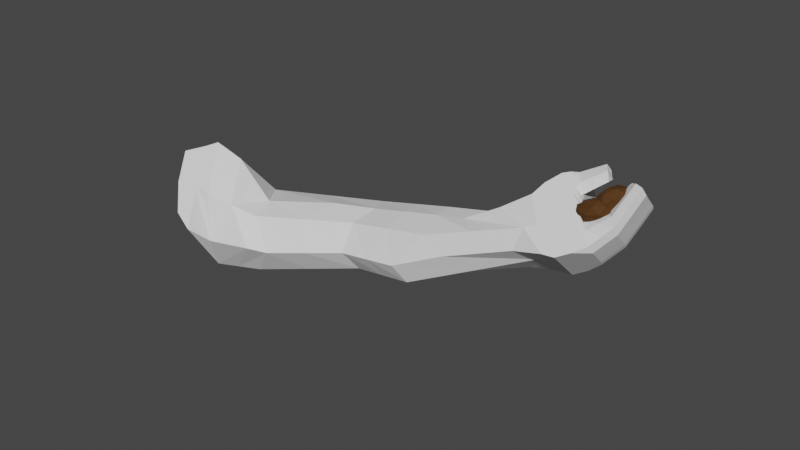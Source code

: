 # Source: armseed.blend  (saved by Blender 2.92.15; exported with 4.5.12 LTS)
import bpy
from mathutils import Matrix  # noqa: F401  (used for matrix-valued properties, if any)

bpy.ops.wm.read_factory_settings(use_empty=True)
scene = bpy.context.scene
scene.name = 'Scene'

# ---- collections
col_collection = bpy.data.collections.new('Collection'); scene.collection.children.link(col_collection)

# ---- materials (node trees are filled in below, after node groups)
mat_material_006 = bpy.data.materials.new('Material.006')
mat_material_006.use_transparent_shadow = False
mat_material_001 = bpy.data.materials.new('Material.001')
mat_material_001.use_transparent_shadow = False
mat_material_002 = bpy.data.materials.new('Material.002')
mat_material_002.use_transparent_shadow = False
mat_material_003 = bpy.data.materials.new('Material.003')
mat_material_003.use_transparent_shadow = False

# ---- material node trees
mat_material_006.use_nodes = True; mat_material_006.node_tree.nodes.clear()
_N = mat_material_006.node_tree.nodes; _L = mat_material_006.node_tree.links
n0 = _N.new('ShaderNodeBsdfPrincipled'); n0.name = 'Principled BSDF'; n0.location = (10, 300)
n0.distribution = 'GGX'
n0.subsurface_method = 'BURLEY'
n0.inputs[3].default_value = 1.45
n0.inputs[27].default_value = (0.0, 0.0, 0.0, 1.0)
n0.inputs[28].default_value = 1.0
n1 = _N.new('ShaderNodeOutputMaterial'); n1.name = 'Material Output'; n1.location = (300, 300)
_L.new(n0.outputs[0], n1.inputs[0])
n1.is_active_output = True
mat_material_001.use_nodes = True; mat_material_001.node_tree.nodes.clear()
_N = mat_material_001.node_tree.nodes; _L = mat_material_001.node_tree.links
n0 = _N.new('ShaderNodeBsdfPrincipled'); n0.name = 'Principled BSDF'; n0.location = (10, 300)
n0.distribution = 'GGX'
n0.subsurface_method = 'BURLEY'
n0.inputs[0].default_value = (0.07315, 0.02888, 0.004904, 1.0)
n0.inputs[2].default_value = 0.7591
n0.inputs[3].default_value = 1.45
n0.inputs[13].default_value = 0.2409
n0.inputs[27].default_value = (0.0, 0.0, 0.0, 1.0)
n0.inputs[28].default_value = 1.0
n1 = _N.new('ShaderNodeOutputMaterial'); n1.name = 'Material Output'; n1.location = (300, 300)
_L.new(n0.outputs[0], n1.inputs[0])
n1.is_active_output = True
mat_material_002.use_nodes = True; mat_material_002.node_tree.nodes.clear()
_N = mat_material_002.node_tree.nodes; _L = mat_material_002.node_tree.links
n0 = _N.new('ShaderNodeBsdfPrincipled'); n0.name = 'Principled BSDF'; n0.location = (10, 300)
n0.distribution = 'GGX'
n0.subsurface_method = 'BURLEY'
n0.inputs[0].default_value = (0.07315, 0.02888, 0.004904, 1.0)
n0.inputs[2].default_value = 0.7591
n0.inputs[3].default_value = 1.45
n0.inputs[13].default_value = 0.2409
n0.inputs[27].default_value = (0.0, 0.0, 0.0, 1.0)
n0.inputs[28].default_value = 1.0
n1 = _N.new('ShaderNodeOutputMaterial'); n1.name = 'Material Output'; n1.location = (300, 300)
_L.new(n0.outputs[0], n1.inputs[0])
n1.is_active_output = True
mat_material_003.use_nodes = True; mat_material_003.node_tree.nodes.clear()
_N = mat_material_003.node_tree.nodes; _L = mat_material_003.node_tree.links
n0 = _N.new('ShaderNodeBsdfPrincipled'); n0.name = 'Principled BSDF'; n0.location = (10, 300)
n0.distribution = 'GGX'
n0.subsurface_method = 'BURLEY'
n0.inputs[0].default_value = (0.07315, 0.02888, 0.004904, 1.0)
n0.inputs[2].default_value = 0.7591
n0.inputs[3].default_value = 1.45
n0.inputs[13].default_value = 0.2409
n0.inputs[27].default_value = (0.0, 0.0, 0.0, 1.0)
n0.inputs[28].default_value = 1.0
n1 = _N.new('ShaderNodeOutputMaterial'); n1.name = 'Material Output'; n1.location = (300, 300)
_L.new(n0.outputs[0], n1.inputs[0])
n1.is_active_output = True

# ---- world
world_world = bpy.data.worlds.new('World'); scene.world = world_world
world_world.use_nodes = True; world_world.node_tree.nodes.clear()
_N = world_world.node_tree.nodes; _L = world_world.node_tree.links
n0 = _N.new('ShaderNodeOutputWorld'); n0.name = 'World Output'; n0.location = (300, 300)
n1 = _N.new('ShaderNodeBackground'); n1.name = 'Background'; n1.location = (10, 300)
n1.inputs[0].default_value = (0.05088, 0.05088, 0.05088, 1.0)
_L.new(n1.outputs[0], n0.inputs[0])
n0.is_active_output = True
world_world.color = (0.05088, 0.05088, 0.05088)
world_world.use_sun_shadow = False
world_world.sun_shadow_jitter_overblur = 0.0

# ---- meshes
me_cube_017 = bpy.data.meshes.new('Cube.017')
me_cube_017.from_pydata([(-1.529, -0.8027, -3.453), (-1.428, -0.931, -0.7218), (-1.297, 0.654, -3.738), (-1.287, 0.9992, -2.14), (0.1673, -0.7047, -2.923), (1.572, -1.399, -0.308), (0.3926, 0.7234, -3.373), (1.572, 1.446, -0.308), (-0.9785, 0.4046, -7.74), (-1.185, -0.7056, -6.932), (0.3926, 0.4248, -8.712), (0.3724, -0.6126, -7.95), (-1.248, 0.07246, -9.244), (-1.476, -1.008, -9.428), (0.1652, -0.3027, -11.35), (0.1777, -1.182, -11.04), (-0.8264, -0.6349, -15.38), (-0.8474, -1.785, -14.79), (0.3183, -0.7314, -14.91), (0.383, -1.765, -13.95), (-0.8336, -1.399, 0.7686), (-0.8465, 1.446, 0.8578), (1.194, 1.446, 1.108), (1.174, -1.398, 1.189), (-0.9285, -0.7202, -17.23), (-1.031, -2.171, -16.64), (0.9273, -0.8454, -16.44), (1.107, -2.145, -15.78), (-0.6392, -1.035, -18.42), (-0.5835, -2.135, -17.94), (1.224, -0.9166, -17.08), (1.401, -2.216, -16.42), (-0.6683, -1.591, -18.27), (0.3246, -0.9763, -18.12), (1.453, -1.491, -16.71), (0.177, -2.132, -17.55), (0.3718, -1.573, -17.8), (-0.1096, -1.696, -19.17), (-0.02348, -2.24, -18.84), (0.5714, -1.083, -19.13), (-0.08189, -1.14, -19.32), (0.4283, -2.239, -18.56), (0.6209, -1.68, -18.81), (1.06, -1.823, -20.09), (1.154, -2.366, -19.76), (1.342, -1.171, -19.81), (1.08, -1.267, -20.25), (1.214, -2.328, -19.23), (1.399, -1.769, -19.49), (1.558, -1.569, -17.44), (1.594, -1.132, -17.62), (0.8288, -2.183, -17.36), (1.505, -2.17, -17.14), (0.9342, -1.118, -17.95), (0.8815, -1.572, -17.65), (1.26, -2.302, -18.4), (1.772, -2.287, -18.22), (-1.813, -0.01135, -2.722), (-1.524, -0.9608, -2.589), (-1.801, 0.02358, -0.6052), (-1.292, 0.8266, -2.939), (-0.4856, 0.9887, -2.651), (-0.1146, 1.446, -0.4566), (1.207, 1.217, -1.444), (0.8421, -0.01135, -2.58), (1.572, 0.02358, -0.308), (1.207, -1.205, -1.444), (-0.4856, -1.011, -2.651), (-0.1146, -1.399, -0.4566), (-1.392, -0.117, -7.503), (-0.2749, 0.6584, -8.254), (0.8421, -0.117, -7.966), (-0.2749, -0.8923, -7.215), (-1.138, 0.5293, -5.739), (-1.357, -0.7542, -5.192), (0.3724, -0.6586, -6.067), (0.3926, 0.5741, -6.042), (-1.749, -0.5223, -10.03), (-0.5793, 0.03606, -10.71), (0.5906, -0.8871, -11.42), (-0.5793, -1.445, -10.74), (0.275, -0.8973, -9.494), (0.2789, 0.06104, -10.03), (-1.113, 0.2385, -8.492), (-1.331, -0.8569, -8.18), (-0.8307, -1.338, -15.8), (-0.1404, -0.5963, -15.75), (0.4509, -1.305, -15.12), (-0.2394, -2.047, -15.17), (0.1045, -1.338, -12.35), (0.1244, -0.4988, -13.16), (-0.8829, -0.2413, -11.54), (-1.122, -1.335, -11.66), (-0.8336, 0.02358, 0.7686), (-0.06505, 1.446, 1.355), (1.161, 0.02358, 1.334), (0.1523, -1.399, 1.13), (1.406, -1.399, 0.2383), (-1.317, -1.399, 0.08172), (-1.317, 1.446, 0.08172), (1.406, 1.446, 0.2383), (-0.9797, -1.446, -16.93), (0.1404, -0.707, -16.79), (1.158, -1.419, -16.07), (0.03805, -2.158, -16.21), (-0.9556, -2.117, -16.08), (0.7542, -2.088, -15.31), (0.5728, -0.7884, -15.97), (-0.8549, -0.6663, -16.66), (-0.6939, -1.954, -18.12), (-0.0966, -0.8569, -18.32), (1.287, -1.128, -16.5), (0.8602, -2.257, -16.96), (-0.7728, -0.793, -17.89), (-0.8752, -2.244, -17.31), (1.254, -2.18, -16.1), (1.076, -0.881, -16.76), (-0.6427, -1.229, -18.41), (0.987, -0.8066, -17.68), (1.427, -1.853, -16.56), (-0.1999, -2.308, -17.74), (0.3457, -1.936, -17.65), (0.3978, -1.211, -17.95), (0.3026, -2.186, -18.06), (0.5742, -2.298, -17.43), (-0.1346, -2.059, -19.02), (0.3054, -0.9627, -19.28), (-0.08473, -1.333, -19.31), (0.2058, -2.414, -18.7), (0.5959, -2.043, -18.67), (0.6458, -1.318, -18.96), (1.01, -1.724, -19.15), (0.4963, -1.627, -18.31), (0.448, -1.03, -18.62), (-0.3605, -1.088, -18.87), (-0.389, -1.644, -18.72), (-0.3035, -2.187, -18.39), (1.039, -2.185, -19.95), (1.272, -1.07, -20.08), (1.081, -1.46, -20.24), (1.187, -2.521, -19.5), (1.378, -2.131, -19.34), (1.42, -1.406, -19.63), (1.229, -1.796, -19.79), (0.9567, -1.127, -19.47), (0.5651, -2.303, -19.3), (0.8212, -2.284, -18.9), (0.4991, -1.203, -19.79), (0.4751, -1.759, -19.63), (1.584, -1.207, -17.58), (1.167, -2.295, -17.25), (1.271, -1.015, -17.84), (1.407, -2.041, -17.32), (0.9817, -2.01, -17.47), (0.9078, -1.209, -17.8), (1.453, -2.255, -16.78), (0.6266, -1.573, -17.73), (1.506, -1.53, -17.07), (0.679, -1.027, -18.02), (1.276, -0.9561, -17.44), (1.516, -2.413, -18.31), (1.673, -2.158, -18.4), (1.413, -2.129, -18.52), (1.638, -2.228, -17.68), (1.045, -2.243, -17.88), (1.197, -2.07, -17.99), (1.341, -2.354, -17.78), (1.542, -2.11, -18.46), (1.119, -0.826, -17.69), (1.532, -1.167, -17.22), (0.6528, -1.21, -17.87), (1.479, -1.892, -16.92), (1.54, -2.1, -17.86), (0.4521, -2.122, -19.49), (0.4982, -1.397, -19.78), (0.987, -2.087, -19.0), (0.7886, -1.016, -19.68), (1.251, -1.433, -19.94), (1.208, -2.158, -19.64), (0.002932, -2.361, -18.22), (-0.4142, -2.006, -18.57), (0.5218, -1.264, -18.45), (-0.3637, -1.281, -18.86), (1.033, -1.362, -19.29), (0.6965, -2.467, -19.1), (1.014, -2.276, -17.11), (0.4708, -1.99, -18.16), (0.1044, -0.9098, -18.8), (0.6004, -1.935, -17.58), (-0.9052, -1.392, -16.37), (0.8045, -1.362, -15.6), (-2.167e-05, -0.6517, -16.27), (-1.317, 0.02358, 0.08172), (1.406, 0.02358, 0.2383), (0.04442, 1.446, 0.16), (0.05205, 0.02358, 1.825), (-0.3599, -0.2801, -13.23), (-0.4094, -1.746, -12.95), (-1.29, -0.9302, -12.91), (-0.1007, -2.103, -15.69), (-0.4271, 0.3472, -9.482), (-0.4271, -1.169, -8.976), (-1.571, -0.3197, -8.765), (0.5207, -1.096, -13.27), (-0.3802, 0.8235, -5.452), (-0.3802, -0.9518, -4.933), (0.8421, -0.06416, -5.273), (0.7163, -0.502, -9.694), (0.04442, -1.399, 0.16), (-1.603, -0.06416, -5.112), (-0.3001, -1.205, -1.554), (1.207, 0.006117, -1.444), (-0.3001, 1.217, -1.554), (-1.807, 0.006117, -1.663)], [], [(213, 59, 3, 60), (212, 62, 7, 63), (211, 65, 5, 66), (210, 68, 1, 58), (209, 73, 8, 69), (208, 97, 23, 96), (207, 81, 15, 79), (206, 75, 11, 71), (205, 74, 9, 72), (204, 76, 10, 70), (203, 89, 19, 87), (202, 83, 12, 77), (201, 84, 13, 80), (200, 82, 14, 78), (199, 105, 25, 104), (198, 91, 16, 85), (197, 92, 17, 88), (196, 90, 18, 86), (195, 93, 20, 96), (194, 99, 21, 94), (193, 100, 22, 95), (192, 98, 20, 93), (25, 101, 24, 113, 28, 117, 32, 109, 29, 114), (191, 107, 26, 102), (190, 106, 27, 103), (189, 108, 24, 101), (188, 156, 54, 153), (27, 104, 25, 114, 29, 120, 35, 112, 31, 115), (24, 102, 26, 116, 30, 118, 33, 110, 28, 113), (26, 103, 27, 115, 31, 119, 34, 111, 30, 116), (187, 133, 39, 126), (186, 123, 41, 129), (185, 124, 51, 150), (184, 145, 44, 140), (183, 131, 48, 142), (182, 134, 40, 127), (181, 132, 42, 130), (180, 135, 37, 125), (179, 136, 38, 128), (178, 141, 47, 140), (177, 142, 48, 143), (176, 144, 45, 138), (175, 146, 47, 141), (174, 147, 46, 139), (173, 148, 43, 137), (172, 163, 56, 161), (171, 155, 52, 152), (170, 158, 53, 154), (169, 157, 49, 149), (168, 159, 50, 151), (167, 161, 56, 160), (166, 164, 55, 160), (164, 165, 162, 55), (51, 153, 165, 164), (163, 166, 160, 56), (52, 150, 166, 163), (150, 51, 164, 166), (162, 167, 160, 55), (158, 168, 151, 53), (33, 118, 168, 158), (118, 30, 159, 168), (159, 169, 149, 50), (30, 111, 169, 159), (111, 34, 157, 169), (156, 170, 154, 54), (36, 122, 170, 156), (122, 33, 158, 170), (157, 171, 152, 49), (34, 119, 171, 157), (119, 31, 155, 171), (152, 52, 163, 172), (145, 173, 137, 44), (38, 125, 173, 145), (125, 37, 148, 173), (148, 174, 139, 43), (37, 127, 174, 148), (127, 40, 147, 174), (131, 175, 141, 48), (42, 129, 175, 131), (129, 41, 146, 175), (147, 176, 138, 46), (40, 126, 176, 147), (126, 39, 144, 176), (139, 177, 143, 43), (46, 138, 177, 139), (138, 45, 142, 177), (137, 178, 140, 44), (43, 143, 178, 137), (143, 48, 141, 178), (123, 179, 128, 41), (35, 120, 179, 123), (120, 29, 136, 179), (136, 180, 125, 38), (29, 109, 180, 136), (109, 32, 135, 180), (133, 181, 130, 39), (33, 122, 181, 133), (122, 36, 132, 181), (135, 182, 127, 37), (32, 117, 182, 135), (117, 28, 134, 182), (144, 183, 142, 45), (39, 130, 183, 144), (130, 42, 131, 183), (146, 184, 140, 47), (41, 128, 184, 146), (128, 38, 145, 184), (155, 185, 150, 52), (31, 112, 185, 155), (112, 35, 124, 185), (132, 186, 129, 42), (36, 121, 186, 132), (121, 35, 123, 186), (134, 187, 126, 40), (28, 110, 187, 134), (110, 33, 133, 187), (124, 188, 153, 51), (35, 121, 188, 124), (121, 36, 156, 188), (105, 189, 101, 25), (17, 85, 189, 105), (85, 16, 108, 189), (107, 190, 103, 26), (18, 87, 190, 107), (87, 19, 106, 190), (108, 191, 102, 24), (16, 86, 191, 108), (86, 18, 107, 191), (99, 192, 93, 21), (3, 59, 192, 99), (59, 1, 98, 192), (97, 193, 95, 23), (5, 65, 193, 97), (65, 7, 100, 193), (100, 194, 94, 22), (7, 62, 194, 100), (62, 3, 99, 194), (95, 195, 96, 23), (22, 94, 195, 95), (94, 21, 93, 195), (91, 196, 86, 16), (12, 78, 196, 91), (78, 14, 90, 196), (89, 197, 88, 19), (15, 80, 197, 89), (80, 13, 92, 197), (92, 198, 85, 17), (13, 77, 198, 92), (77, 12, 91, 198), (106, 199, 104, 27), (19, 88, 199, 106), (88, 17, 105, 199), (83, 200, 78, 12), (8, 70, 200, 83), (70, 10, 82, 200), (81, 201, 80, 15), (11, 72, 201, 81), (72, 9, 84, 201), (84, 202, 77, 13), (9, 69, 202, 84), (69, 8, 83, 202), (90, 203, 87, 18), (14, 79, 203, 90), (79, 15, 89, 203), (73, 204, 70, 8), (2, 61, 204, 73), (61, 6, 76, 204), (75, 205, 72, 11), (4, 67, 205, 75), (67, 0, 74, 205), (76, 206, 71, 10), (6, 64, 206, 76), (64, 4, 75, 206), (82, 207, 79, 14), (10, 71, 207, 82), (71, 11, 81, 207), (98, 208, 96, 20), (1, 68, 208, 98), (68, 5, 97, 208), (74, 209, 69, 9), (0, 57, 209, 74), (57, 2, 73, 209), (67, 210, 58, 0), (4, 66, 210, 67), (66, 5, 68, 210), (64, 211, 66, 4), (6, 63, 211, 64), (63, 7, 65, 211), (61, 212, 63, 6), (2, 60, 212, 61), (60, 3, 62, 212), (57, 213, 60, 2), (0, 58, 213, 57), (58, 1, 59, 213), (162, 165, 153, 152, 172, 161, 167), (149, 49, 152, 153, 54, 154, 53, 151, 50)])
_uv = me_cube_017.uv_layers.new(name='UVMap')
_uv.uv.foreach_set('vector', [0.5, 0.125, 0.625, 0.125, 0.625, 0.25, 0.5, 0.25, 0.5, 0.375, 0.625, 0.375, 0.625, 0.5, 0.5, 0.5, 0.5, 0.625, 0.625, 0.625, 0.625, 0.75, 0.5, 0.75, 0.5, 0.875, 0.625, 0.875, 0.625, 1.0, 0.5, 1.0, 0.375, 0.125, 0.375, 0.25, 0.375, 0.25, 0.375, 0.125, 0.625, 0.875, 0.625, 0.75, 0.625, 0.75, 0.625, 0.875, 0.375, 0.625, 0.375, 0.75, 0.375, 0.75, 0.375, 0.625, 0.375, 0.625, 0.375, 0.75, 0.375, 0.75, 0.375, 0.625, 0.375, 0.875, 0.375, 1.0, 0.375, 1.0, 0.375, 0.875, 0.375, 0.375, 0.375, 0.5, 0.375, 0.5, 0.375, 0.375, 0.375, 0.625, 0.375, 0.75, 0.375, 0.75, 0.375, 0.625, 0.375, 0.125, 0.375, 0.25, 0.375, 0.25, 0.375, 0.125, 0.375, 0.875, 0.375, 1.0, 0.375, 1.0, 0.375, 0.875, 0.375, 0.375, 0.375, 0.5, 0.375, 0.5, 0.375, 0.375, 0.375, 0.875, 0.375, 1.0, 0.375, 1.0, 0.375, 0.875, 0.375, 0.125, 0.375, 0.25, 0.375, 0.25, 0.375, 0.125, 0.375, 0.875, 0.375, 1.0, 0.375, 1.0, 0.375, 0.875, 0.375, 0.375, 0.375, 0.5, 0.375, 0.5, 0.375, 0.375, 0.75, 0.625, 0.875, 0.625, 0.875, 0.75, 0.75, 0.75, 0.625, 0.375, 0.625, 0.25, 0.625, 0.25, 0.625, 0.375, 0.625, 0.625, 0.625, 0.5, 0.625, 0.5, 0.625, 0.625, 0.625, 0.125, 0.625, 0.0, 0.625, 0.0, 0.625, 0.125, 0.375, 0.0, 0.375, 0.125, 0.375, 0.25, 0.375, 0.25, 0.375, 0.25, 0.375, 0.1875, 0.375, 0.125, 0.375, 0.0625, 0.375, 0.0, 0.375, 0.0, 0.375, 0.375, 0.375, 0.5, 0.375, 0.5, 0.375, 0.375, 0.375, 0.625, 0.375, 0.75, 0.375, 0.75, 0.375, 0.625, 0.375, 0.125, 0.375, 0.25, 0.375, 0.25, 0.375, 0.125, 0.25, 0.6875, 0.25, 0.625, 0.25, 0.625, 0.25, 0.6875, 0.375, 0.75, 0.375, 0.875, 0.375, 1.0, 0.375, 1.0, 0.375, 1.0, 0.375, 0.9375, 0.375, 0.875, 0.375, 0.8125, 0.375, 0.75, 0.375, 0.75, 0.375, 0.25, 0.375, 0.375, 0.375, 0.5, 0.375, 0.5, 0.375, 0.5, 0.375, 0.4375, 0.375, 0.375, 0.375, 0.3125, 0.375, 0.25, 0.375, 0.25, 0.375, 0.5, 0.375, 0.625, 0.375, 0.75, 0.375, 0.75, 0.375, 0.75, 0.375, 0.6875, 0.375, 0.625, 0.375, 0.5625, 0.375, 0.5, 0.375, 0.5, 0.375, 0.3125, 0.375, 0.375, 0.375, 0.375, 0.375, 0.3125, 0.25, 0.6875, 0.25, 0.75, 0.25, 0.75, 0.25, 0.6875, 0.375, 0.8125, 0.375, 0.875, 0.375, 0.875, 0.375, 0.8125, 0.375, 0.9375, 0.375, 1.0, 0.375, 1.0, 0.375, 0.9375, 0.25, 0.5625, 0.25, 0.625, 0.25, 0.625, 0.25, 0.5625, 0.375, 0.1875, 0.375, 0.25, 0.375, 0.25, 0.375, 0.1875, 0.25, 0.5625, 0.25, 0.625, 0.25, 0.625, 0.25, 0.5625, 0.375, 0.0625, 0.375, 0.125, 0.375, 0.125, 0.375, 0.0625, 0.375, 0.9375, 0.375, 1.0, 0.375, 1.0, 0.375, 0.9375, 0.1875, 0.6875, 0.25, 0.6875, 0.25, 0.75, 0.1875, 0.75, 0.1875, 0.5625, 0.25, 0.5625, 0.25, 0.625, 0.1875, 0.625, 0.375, 0.3125, 0.375, 0.375, 0.375, 0.375, 0.375, 0.3125, 0.25, 0.6875, 0.25, 0.75, 0.25, 0.75, 0.25, 0.6875, 0.375, 0.1875, 0.375, 0.25, 0.375, 0.25, 0.375, 0.1875, 0.375, 0.0625, 0.375, 0.125, 0.375, 0.125, 0.375, 0.0625, 0.375, 0.6875, 0.375, 0.75, 0.375, 0.75, 0.375, 0.6875, 0.375, 0.6875, 0.375, 0.75, 0.375, 0.75, 0.375, 0.6875, 0.25, 0.5625, 0.25, 0.5, 0.25, 0.5, 0.25, 0.5625, 0.375, 0.5625, 0.375, 0.625, 0.375, 0.625, 0.375, 0.5625, 0.375, 0.4375, 0.375, 0.5, 0.375, 0.5, 0.375, 0.4375, 0.3125, 0.6875, 0.375, 0.6875, 0.375, 0.75, 0.3125, 0.75, 0.375, 0.8125, 0.375, 0.875, 0.375, 0.875, 0.375, 0.8125, 0.25, 0.75, 0.25, 0.6875, 0.25, 0.6875, 0.25, 0.75, 0.25, 0.75, 0.25, 0.6875, 0.25, 0.6875, 0.25, 0.75, 0.375, 0.75, 0.375, 0.8125, 0.375, 0.8125, 0.375, 0.75, 0.375, 0.75, 0.375, 0.8125, 0.375, 0.8125, 0.375, 0.75, 0.375, 0.8125, 0.375, 0.875, 0.375, 0.875, 0.375, 0.8125, 0.25, 0.6875, 0.3125, 0.6875, 0.3125, 0.75, 0.25, 0.75, 0.375, 0.375, 0.375, 0.4375, 0.375, 0.4375, 0.375, 0.375, 0.375, 0.375, 0.375, 0.4375, 0.375, 0.4375, 0.375, 0.375, 0.375, 0.4375, 0.375, 0.5, 0.375, 0.5, 0.375, 0.4375, 0.375, 0.5, 0.375, 0.5625, 0.375, 0.5625, 0.375, 0.5, 0.375, 0.5, 0.375, 0.5625, 0.375, 0.5625, 0.375, 0.5, 0.375, 0.5625, 0.375, 0.625, 0.375, 0.625, 0.375, 0.5625, 0.25, 0.625, 0.25, 0.5625, 0.25, 0.5625, 0.25, 0.625, 0.25, 0.625, 0.25, 0.5625, 0.25, 0.5625, 0.25, 0.625, 0.25, 0.5625, 0.25, 0.5, 0.25, 0.5, 0.25, 0.5625, 0.375, 0.625, 0.375, 0.6875, 0.375, 0.6875, 0.375, 0.625, 0.375, 0.625, 0.375, 0.6875, 0.375, 0.6875, 0.375, 0.625, 0.375, 0.6875, 0.375, 0.75, 0.375, 0.75, 0.375, 0.6875, 0.375, 0.6875, 0.375, 0.75, 0.375, 0.75, 0.375, 0.6875, 0.375, 0.0, 0.375, 0.0625, 0.375, 0.0625, 0.375, 0.0, 0.375, 0.0, 0.375, 0.0625, 0.375, 0.0625, 0.375, 0.0, 0.375, 0.0625, 0.375, 0.125, 0.375, 0.125, 0.375, 0.0625, 0.375, 0.125, 0.375, 0.1875, 0.375, 0.1875, 0.375, 0.125, 0.375, 0.125, 0.375, 0.1875, 0.375, 0.1875, 0.375, 0.125, 0.375, 0.1875, 0.375, 0.25, 0.375, 0.25, 0.375, 0.1875, 0.25, 0.625, 0.25, 0.6875, 0.25, 0.6875, 0.25, 0.625, 0.25, 0.625, 0.25, 0.6875, 0.25, 0.6875, 0.25, 0.625, 0.25, 0.6875, 0.25, 0.75, 0.25, 0.75, 0.25, 0.6875, 0.375, 0.25, 0.375, 0.3125, 0.375, 0.3125, 0.375, 0.25, 0.375, 0.25, 0.375, 0.3125, 0.375, 0.3125, 0.375, 0.25, 0.375, 0.3125, 0.375, 0.375, 0.375, 0.375, 0.375, 0.3125, 0.125, 0.5625, 0.1875, 0.5625, 0.1875, 0.625, 0.125, 0.625, 0.125, 0.5, 0.1875, 0.5, 0.1875, 0.5625, 0.125, 0.5625, 0.1875, 0.5, 0.25, 0.5, 0.25, 0.5625, 0.1875, 0.5625, 0.125, 0.6875, 0.1875, 0.6875, 0.1875, 0.75, 0.125, 0.75, 0.125, 0.625, 0.1875, 0.625, 0.1875, 0.6875, 0.125, 0.6875, 0.1875, 0.625, 0.25, 0.625, 0.25, 0.6875, 0.1875, 0.6875, 0.375, 0.875, 0.375, 0.9375, 0.375, 0.9375, 0.375, 0.875, 0.375, 0.875, 0.375, 0.9375, 0.375, 0.9375, 0.375, 0.875, 0.375, 0.9375, 0.375, 1.0, 0.375, 1.0, 0.375, 0.9375, 0.375, 0.0, 0.375, 0.0625, 0.375, 0.0625, 0.375, 0.0, 0.375, 0.0, 0.375, 0.0625, 0.375, 0.0625, 0.375, 0.0, 0.375, 0.0625, 0.375, 0.125, 0.375, 0.125, 0.375, 0.0625, 0.25, 0.5, 0.25, 0.5625, 0.25, 0.5625, 0.25, 0.5, 0.25, 0.5, 0.25, 0.5625, 0.25, 0.5625, 0.25, 0.5, 0.25, 0.5625, 0.25, 0.625, 0.25, 0.625, 0.25, 0.5625, 0.375, 0.125, 0.375, 0.1875, 0.375, 0.1875, 0.375, 0.125, 0.375, 0.125, 0.375, 0.1875, 0.375, 0.1875, 0.375, 0.125, 0.375, 0.1875, 0.375, 0.25, 0.375, 0.25, 0.375, 0.1875, 0.25, 0.5, 0.25, 0.5625, 0.25, 0.5625, 0.25, 0.5, 0.25, 0.5, 0.25, 0.5625, 0.25, 0.5625, 0.25, 0.5, 0.25, 0.5625, 0.25, 0.625, 0.25, 0.625, 0.25, 0.5625, 0.375, 0.875, 0.375, 0.9375, 0.375, 0.9375, 0.375, 0.875, 0.375, 0.875, 0.375, 0.9375, 0.375, 0.9375, 0.375, 0.875, 0.375, 0.9375, 0.375, 1.0, 0.375, 1.0, 0.375, 0.9375, 0.375, 0.75, 0.375, 0.8125, 0.375, 0.8125, 0.375, 0.75, 0.375, 0.75, 0.375, 0.8125, 0.375, 0.8125, 0.375, 0.75, 0.375, 0.8125, 0.375, 0.875, 0.375, 0.875, 0.375, 0.8125, 0.25, 0.625, 0.25, 0.6875, 0.25, 0.6875, 0.25, 0.625, 0.25, 0.625, 0.25, 0.6875, 0.25, 0.6875, 0.25, 0.625, 0.25, 0.6875, 0.25, 0.75, 0.25, 0.75, 0.25, 0.6875, 0.375, 0.25, 0.375, 0.3125, 0.375, 0.3125, 0.375, 0.25, 0.375, 0.25, 0.375, 0.3125, 0.375, 0.3125, 0.375, 0.25, 0.375, 0.3125, 0.375, 0.375, 0.375, 0.375, 0.375, 0.3125, 0.25, 0.75, 0.25, 0.6875, 0.25, 0.6875, 0.25, 0.75, 0.25, 0.75, 0.25, 0.6875, 0.25, 0.6875, 0.25, 0.75, 0.25, 0.6875, 0.25, 0.625, 0.25, 0.625, 0.25, 0.6875, 0.375, 0.0, 0.375, 0.125, 0.375, 0.125, 0.375, 0.0, 0.375, 0.0, 0.375, 0.125, 0.375, 0.125, 0.375, 0.0, 0.375, 0.125, 0.375, 0.25, 0.375, 0.25, 0.375, 0.125, 0.375, 0.5, 0.375, 0.625, 0.375, 0.625, 0.375, 0.5, 0.375, 0.5, 0.375, 0.625, 0.375, 0.625, 0.375, 0.5, 0.375, 0.625, 0.375, 0.75, 0.375, 0.75, 0.375, 0.625, 0.375, 0.25, 0.375, 0.375, 0.375, 0.375, 0.375, 0.25, 0.375, 0.25, 0.375, 0.375, 0.375, 0.375, 0.375, 0.25, 0.375, 0.375, 0.375, 0.5, 0.375, 0.5, 0.375, 0.375, 0.625, 0.25, 0.625, 0.125, 0.625, 0.125, 0.625, 0.25, 0.625, 0.25, 0.625, 0.125, 0.625, 0.125, 0.625, 0.25, 0.625, 0.125, 0.625, 0.0, 0.625, 0.0, 0.625, 0.125, 0.625, 0.75, 0.625, 0.625, 0.625, 0.625, 0.625, 0.75, 0.625, 0.75, 0.625, 0.625, 0.625, 0.625, 0.625, 0.75, 0.625, 0.625, 0.625, 0.5, 0.625, 0.5, 0.625, 0.625, 0.625, 0.5, 0.625, 0.375, 0.625, 0.375, 0.625, 0.5, 0.625, 0.5, 0.625, 0.375, 0.625, 0.375, 0.625, 0.5, 0.625, 0.375, 0.625, 0.25, 0.625, 0.25, 0.625, 0.375, 0.625, 0.625, 0.75, 0.625, 0.75, 0.75, 0.625, 0.75, 0.625, 0.5, 0.75, 0.5, 0.75, 0.625, 0.625, 0.625, 0.75, 0.5, 0.875, 0.5, 0.875, 0.625, 0.75, 0.625, 0.375, 0.25, 0.375, 0.375, 0.375, 0.375, 0.375, 0.25, 0.375, 0.25, 0.375, 0.375, 0.375, 0.375, 0.375, 0.25, 0.375, 0.375, 0.375, 0.5, 0.375, 0.5, 0.375, 0.375, 0.375, 0.75, 0.375, 0.875, 0.375, 0.875, 0.375, 0.75, 0.375, 0.75, 0.375, 0.875, 0.375, 0.875, 0.375, 0.75, 0.375, 0.875, 0.375, 1.0, 0.375, 1.0, 0.375, 0.875, 0.375, 0.0, 0.375, 0.125, 0.375, 0.125, 0.375, 0.0, 0.375, 0.0, 0.375, 0.125, 0.375, 0.125, 0.375, 0.0, 0.375, 0.125, 0.375, 0.25, 0.375, 0.25, 0.375, 0.125, 0.375, 0.75, 0.375, 0.875, 0.375, 0.875, 0.375, 0.75, 0.375, 0.75, 0.375, 0.875, 0.375, 0.875, 0.375, 0.75, 0.375, 0.875, 0.375, 1.0, 0.375, 1.0, 0.375, 0.875, 0.375, 0.25, 0.375, 0.375, 0.375, 0.375, 0.375, 0.25, 0.375, 0.25, 0.375, 0.375, 0.375, 0.375, 0.375, 0.25, 0.375, 0.375, 0.375, 0.5, 0.375, 0.5, 0.375, 0.375, 0.375, 0.75, 0.375, 0.875, 0.375, 0.875, 0.375, 0.75, 0.375, 0.75, 0.375, 0.875, 0.375, 0.875, 0.375, 0.75, 0.375, 0.875, 0.375, 1.0, 0.375, 1.0, 0.375, 0.875, 0.375, 0.0, 0.375, 0.125, 0.375, 0.125, 0.375, 0.0, 0.375, 0.0, 0.375, 0.125, 0.375, 0.125, 0.375, 0.0, 0.375, 0.125, 0.375, 0.25, 0.375, 0.25, 0.375, 0.125, 0.375, 0.5, 0.375, 0.625, 0.375, 0.625, 0.375, 0.5, 0.375, 0.5, 0.375, 0.625, 0.375, 0.625, 0.375, 0.5, 0.375, 0.625, 0.375, 0.75, 0.375, 0.75, 0.375, 0.625, 0.375, 0.25, 0.375, 0.375, 0.375, 0.375, 0.375, 0.25, 0.375, 0.25, 0.375, 0.375, 0.375, 0.375, 0.375, 0.25, 0.375, 0.375, 0.375, 0.5, 0.375, 0.5, 0.375, 0.375, 0.375, 0.75, 0.375, 0.875, 0.375, 0.875, 0.375, 0.75, 0.375, 0.75, 0.375, 0.875, 0.375, 0.875, 0.375, 0.75, 0.375, 0.875, 0.375, 1.0, 0.375, 1.0, 0.375, 0.875, 0.375, 0.5, 0.375, 0.625, 0.375, 0.625, 0.375, 0.5, 0.375, 0.5, 0.375, 0.625, 0.375, 0.625, 0.375, 0.5, 0.375, 0.625, 0.375, 0.75, 0.375, 0.75, 0.375, 0.625, 0.375, 0.5, 0.375, 0.625, 0.375, 0.625, 0.375, 0.5, 0.375, 0.5, 0.375, 0.625, 0.375, 0.625, 0.375, 0.5, 0.375, 0.625, 0.375, 0.75, 0.375, 0.75, 0.375, 0.625, 0.625, 1.0, 0.625, 0.875, 0.625, 0.875, 0.625, 1.0, 0.625, 1.0, 0.625, 0.875, 0.625, 0.875, 0.625, 1.0, 0.625, 0.875, 0.625, 0.75, 0.625, 0.75, 0.625, 0.875, 0.375, 0.0, 0.375, 0.125, 0.375, 0.125, 0.375, 0.0, 0.375, 0.0, 0.375, 0.125, 0.375, 0.125, 0.375, 0.0, 0.375, 0.125, 0.375, 0.25, 0.375, 0.25, 0.375, 0.125, 0.375, 0.875, 0.5, 0.875, 0.5, 1.0, 0.375, 1.0, 0.375, 0.75, 0.5, 0.75, 0.5, 0.875, 0.375, 0.875, 0.5, 0.75, 0.625, 0.75, 0.625, 0.875, 0.5, 0.875, 0.375, 0.625, 0.5, 0.625, 0.5, 0.75, 0.375, 0.75, 0.375, 0.5, 0.5, 0.5, 0.5, 0.625, 0.375, 0.625, 0.5, 0.5, 0.625, 0.5, 0.625, 0.625, 0.5, 0.625, 0.375, 0.375, 0.5, 0.375, 0.5, 0.5, 0.375, 0.5, 0.375, 0.25, 0.5, 0.25, 0.5, 0.375, 0.375, 0.375, 0.5, 0.25, 0.625, 0.25, 0.625, 0.375, 0.5, 0.375, 0.375, 0.125, 0.5, 0.125, 0.5, 0.25, 0.375, 0.25, 0.375, 0.0, 0.5, 0.0, 0.5, 0.125, 0.375, 0.125, 0.5, 0.0, 0.625, 0.0, 0.625, 0.125, 0.5, 0.125, 0.25, 0.6875, 0.25, 0.6875, 0.25, 0.6875, 0.375, 0.6875, 0.375, 0.6875, 0.375, 0.6875, 0.3125, 0.6875, 0.375, 0.5625, 0.375, 0.625, 0.375, 0.6875, 0.25, 0.6875, 0.25, 0.625, 0.25, 0.5625, 0.25, 0.5, 0.375, 0.4375, 0.375, 0.5])
me_cube_017.materials.append(mat_material_006)
me_cube_017.use_remesh_fix_poles = True
me_cube_017.use_remesh_preserve_attributes = False
me_cube_017.use_mirror_vertex_groups = False
me_cube_017.update()
me_icosphere = bpy.data.meshes.new('Icosphere')
me_icosphere.from_pydata([(0.0, 0.0, -1.0), (0.7236, -0.5257, -0.4472), (-0.2764, -0.8506, -0.4472), (-0.8944, 0.0, -0.4472), (-0.2764, 0.8506, -0.4472), (0.7236, 0.5257, -0.4472), (0.2764, -0.8506, 0.4472), (-0.7236, -0.5257, 0.4472), (-0.7236, 0.5257, 0.4472), (0.2764, 0.8506, 0.4472), (0.8944, 0.0, 0.4472), (0.0, 0.0, 1.0), (-0.1625, -0.5, -0.8507), (0.4253, -0.309, -0.8507), (0.2629, -0.809, -0.5257), (0.8506, 0.0, -0.5257), (0.4253, 0.309, -0.8507), (-0.5257, 0.0, -0.8507), (-0.6882, -0.5, -0.5257), (-0.1625, 0.5, -0.8507), (-0.6882, 0.5, -0.5257), (0.2629, 0.809, -0.5257), (0.9511, -0.309, 0.0), (0.9511, 0.309, 0.0), (0.0, -1.0, 0.0), (0.5878, -0.809, 0.0), (-0.9511, -0.309, 0.0), (-0.5878, -0.809, 0.0), (-0.5878, 0.809, 0.0), (-0.9511, 0.309, 0.0), (0.5878, 0.809, 0.0), (0.0, 1.0, 0.0), (0.6882, -0.5, 0.5257), (-0.2629, -0.809, 0.5257), (-0.8506, 0.0, 0.5257), (-0.2629, 0.809, 0.5257), (0.6882, 0.5, 0.5257), (0.1625, -0.5, 0.8507), (0.5257, 0.0, 0.8507), (-0.4253, -0.309, 0.8507), (-0.4253, 0.309, 0.8507), (0.1625, 0.5, 0.8507)], [], [(0, 13, 12), (1, 13, 15), (0, 12, 17), (0, 17, 19), (0, 19, 16), (1, 15, 22), (2, 14, 24), (3, 18, 26), (4, 20, 28), (5, 21, 30), (1, 22, 25), (2, 24, 27), (3, 26, 29), (4, 28, 31), (5, 30, 23), (6, 32, 37), (7, 33, 39), (8, 34, 40), (9, 35, 41), (10, 36, 38), (38, 41, 11), (38, 36, 41), (36, 9, 41), (41, 40, 11), (41, 35, 40), (35, 8, 40), (40, 39, 11), (40, 34, 39), (34, 7, 39), (39, 37, 11), (39, 33, 37), (33, 6, 37), (37, 38, 11), (37, 32, 38), (32, 10, 38), (23, 36, 10), (23, 30, 36), (30, 9, 36), (31, 35, 9), (31, 28, 35), (28, 8, 35), (29, 34, 8), (29, 26, 34), (26, 7, 34), (27, 33, 7), (27, 24, 33), (24, 6, 33), (25, 32, 6), (25, 22, 32), (22, 10, 32), (30, 31, 9), (30, 21, 31), (21, 4, 31), (28, 29, 8), (28, 20, 29), (20, 3, 29), (26, 27, 7), (26, 18, 27), (18, 2, 27), (24, 25, 6), (24, 14, 25), (14, 1, 25), (22, 23, 10), (22, 15, 23), (15, 5, 23), (16, 21, 5), (16, 19, 21), (19, 4, 21), (19, 20, 4), (19, 17, 20), (17, 3, 20), (17, 18, 3), (17, 12, 18), (12, 2, 18), (15, 16, 5), (15, 13, 16), (13, 0, 16), (12, 14, 2), (12, 13, 14), (13, 1, 14)])
_uv = me_icosphere.uv_layers.new(name='UVMap')
_uv.uv.foreach_set('vector', [0.8182, 0.0, 0.7727, 0.07873, 0.8636, 0.07873, 0.7273, 0.1575, 0.6818, 0.07873, 0.6364, 0.1575, 0.09091, 0.0, 0.04545, 0.07873, 0.1364, 0.07873, 0.2727, 0.0, 0.2273, 0.07873, 0.3182, 0.07873, 0.4545, 0.0, 0.4091, 0.07873, 0.5, 0.07873, 0.7273, 0.1575, 0.6364, 0.1575, 0.6818, 0.2362, 0.9091, 0.1575, 0.8182, 0.1575, 0.8636, 0.2362, 0.1818, 0.1575, 0.09091, 0.1575, 0.1364, 0.2362, 0.3636, 0.1575, 0.2727, 0.1575, 0.3182, 0.2362, 0.5455, 0.1575, 0.4545, 0.1575, 0.5, 0.2362, 0.7273, 0.1575, 0.6818, 0.2362, 0.7727, 0.2362, 0.9091, 0.1575, 0.8636, 0.2362, 0.9545, 0.2362, 0.1818, 0.1575, 0.1364, 0.2362, 0.2273, 0.2362, 0.3636, 0.1575, 0.3182, 0.2362, 0.4091, 0.2362, 0.5455, 0.1575, 0.5, 0.2362, 0.5909, 0.2362, 0.8182, 0.3149, 0.7273, 0.3149, 0.7727, 0.3937, 1.0, 0.3149, 0.9091, 0.3149, 0.9545, 0.3937, 0.2727, 0.3149, 0.1818, 0.3149, 0.2273, 0.3937, 0.4545, 0.3149, 0.3636, 0.3149, 0.4091, 0.3937, 0.6364, 0.3149, 0.5455, 0.3149, 0.5909, 0.3937, 0.5909, 0.3937, 0.5, 0.3937, 0.5455, 0.4724, 0.5909, 0.3937, 0.5455, 0.3149, 0.5, 0.3937, 0.5455, 0.3149, 0.4545, 0.3149, 0.5, 0.3937, 0.4091, 0.3937, 0.3182, 0.3937, 0.3636, 0.4724, 0.4091, 0.3937, 0.3636, 0.3149, 0.3182, 0.3937, 0.3636, 0.3149, 0.2727, 0.3149, 0.3182, 0.3937, 0.2273, 0.3937, 0.1364, 0.3937, 0.1818, 0.4724, 0.2273, 0.3937, 0.1818, 0.3149, 0.1364, 0.3937, 0.1818, 0.3149, 0.09091, 0.3149, 0.1364, 0.3937, 0.9545, 0.3937, 0.8636, 0.3937, 0.9091, 0.4724, 0.9545, 0.3937, 0.9091, 0.3149, 0.8636, 0.3937, 0.9091, 0.3149, 0.8182, 0.3149, 0.8636, 0.3937, 0.7727, 0.3937, 0.6818, 0.3937, 0.7273, 0.4724, 0.7727, 0.3937, 0.7273, 0.3149, 0.6818, 0.3937, 0.7273, 0.3149, 0.6364, 0.3149, 0.6818, 0.3937, 0.5909, 0.2362, 0.5455, 0.3149, 0.6364, 0.3149, 0.5909, 0.2362, 0.5, 0.2362, 0.5455, 0.3149, 0.5, 0.2362, 0.4545, 0.3149, 0.5455, 0.3149, 0.4091, 0.2362, 0.3636, 0.3149, 0.4545, 0.3149, 0.4091, 0.2362, 0.3182, 0.2362, 0.3636, 0.3149, 0.3182, 0.2362, 0.2727, 0.3149, 0.3636, 0.3149, 0.2273, 0.2362, 0.1818, 0.3149, 0.2727, 0.3149, 0.2273, 0.2362, 0.1364, 0.2362, 0.1818, 0.3149, 0.1364, 0.2362, 0.09091, 0.3149, 0.1818, 0.3149, 0.9545, 0.2362, 0.9091, 0.3149, 1.0, 0.3149, 0.9545, 0.2362, 0.8636, 0.2362, 0.9091, 0.3149, 0.8636, 0.2362, 0.8182, 0.3149, 0.9091, 0.3149, 0.7727, 0.2362, 0.7273, 0.3149, 0.8182, 0.3149, 0.7727, 0.2362, 0.6818, 0.2362, 0.7273, 0.3149, 0.6818, 0.2362, 0.6364, 0.3149, 0.7273, 0.3149, 0.5, 0.2362, 0.4091, 0.2362, 0.4545, 0.3149, 0.5, 0.2362, 0.4545, 0.1575, 0.4091, 0.2362, 0.4545, 0.1575, 0.3636, 0.1575, 0.4091, 0.2362, 0.3182, 0.2362, 0.2273, 0.2362, 0.2727, 0.3149, 0.3182, 0.2362, 0.2727, 0.1575, 0.2273, 0.2362, 0.2727, 0.1575, 0.1818, 0.1575, 0.2273, 0.2362, 0.1364, 0.2362, 0.04545, 0.2362, 0.09091, 0.3149, 0.1364, 0.2362, 0.09091, 0.1575, 0.04545, 0.2362, 0.09091, 0.1575, 0.0, 0.1575, 0.04545, 0.2362, 0.8636, 0.2362, 0.7727, 0.2362, 0.8182, 0.3149, 0.8636, 0.2362, 0.8182, 0.1575, 0.7727, 0.2362, 0.8182, 0.1575, 0.7273, 0.1575, 0.7727, 0.2362, 0.6818, 0.2362, 0.5909, 0.2362, 0.6364, 0.3149, 0.6818, 0.2362, 0.6364, 0.1575, 0.5909, 0.2362, 0.6364, 0.1575, 0.5455, 0.1575, 0.5909, 0.2362, 0.5, 0.07873, 0.4545, 0.1575, 0.5455, 0.1575, 0.5, 0.07873, 0.4091, 0.07873, 0.4545, 0.1575, 0.4091, 0.07873, 0.3636, 0.1575, 0.4545, 0.1575, 0.3182, 0.07873, 0.2727, 0.1575, 0.3636, 0.1575, 0.3182, 0.07873, 0.2273, 0.07873, 0.2727, 0.1575, 0.2273, 0.07873, 0.1818, 0.1575, 0.2727, 0.1575, 0.1364, 0.07873, 0.09091, 0.1575, 0.1818, 0.1575, 0.1364, 0.07873, 0.04545, 0.07873, 0.09091, 0.1575, 0.04545, 0.07873, 0.0, 0.1575, 0.09091, 0.1575, 0.6364, 0.1575, 0.5909, 0.07873, 0.5455, 0.1575, 0.6364, 0.1575, 0.6818, 0.07873, 0.5909, 0.07873, 0.6818, 0.07873, 0.6364, 0.0, 0.5909, 0.07873, 0.8636, 0.07873, 0.8182, 0.1575, 0.9091, 0.1575, 0.8636, 0.07873, 0.7727, 0.07873, 0.8182, 0.1575, 0.7727, 0.07873, 0.7273, 0.1575, 0.8182, 0.1575])
me_icosphere.materials.append(mat_material_001)
me_icosphere.use_remesh_fix_poles = True
me_icosphere.use_remesh_preserve_attributes = False
me_icosphere.use_mirror_vertex_groups = False
me_icosphere.update()
me_icosphere_001 = bpy.data.meshes.new('Icosphere.001')
me_icosphere_001.from_pydata([(0.0, 0.0, -1.0), (0.7236, -0.5257, -0.4472), (-0.2764, -0.8506, -0.4472), (-0.8944, 0.0, -0.4472), (-0.2764, 0.8506, -0.4472), (0.7236, 0.5257, -0.4472), (0.2764, -0.8506, 0.4472), (-0.7236, -0.5257, 0.4472), (-0.7236, 0.5257, 0.4472), (0.2764, 0.8506, 0.4472), (0.8944, 0.0, 0.4472), (0.0, 0.0, 1.0), (-0.1625, -0.5, -0.8507), (0.4253, -0.309, -0.8507), (0.2629, -0.809, -0.5257), (0.8506, 0.0, -0.5257), (0.4253, 0.309, -0.8507), (-0.5257, 0.0, -0.8507), (-0.6882, -0.5, -0.5257), (-0.1625, 0.5, -0.8507), (-0.6882, 0.5, -0.5257), (0.2629, 0.809, -0.5257), (0.9511, -0.309, 0.0), (0.9511, 0.309, 0.0), (0.0, -1.0, 0.0), (0.5878, -0.809, 0.0), (-0.9511, -0.309, 0.0), (-0.5878, -0.809, 0.0), (-0.5878, 0.809, 0.0), (-0.9511, 0.309, 0.0), (0.5878, 0.809, 0.0), (0.0, 1.0, 0.0), (0.6882, -0.5, 0.5257), (-0.2629, -0.809, 0.5257), (-0.8506, 0.0, 0.5257), (-0.2629, 0.809, 0.5257), (0.6882, 0.5, 0.5257), (0.1625, -0.5, 0.8507), (0.5257, 0.0, 0.8507), (-0.4253, -0.309, 0.8507), (-0.4253, 0.309, 0.8507), (0.1625, 0.5, 0.8507)], [], [(0, 13, 12), (1, 13, 15), (0, 12, 17), (0, 17, 19), (0, 19, 16), (1, 15, 22), (2, 14, 24), (3, 18, 26), (4, 20, 28), (5, 21, 30), (1, 22, 25), (2, 24, 27), (3, 26, 29), (4, 28, 31), (5, 30, 23), (6, 32, 37), (7, 33, 39), (8, 34, 40), (9, 35, 41), (10, 36, 38), (38, 41, 11), (38, 36, 41), (36, 9, 41), (41, 40, 11), (41, 35, 40), (35, 8, 40), (40, 39, 11), (40, 34, 39), (34, 7, 39), (39, 37, 11), (39, 33, 37), (33, 6, 37), (37, 38, 11), (37, 32, 38), (32, 10, 38), (23, 36, 10), (23, 30, 36), (30, 9, 36), (31, 35, 9), (31, 28, 35), (28, 8, 35), (29, 34, 8), (29, 26, 34), (26, 7, 34), (27, 33, 7), (27, 24, 33), (24, 6, 33), (25, 32, 6), (25, 22, 32), (22, 10, 32), (30, 31, 9), (30, 21, 31), (21, 4, 31), (28, 29, 8), (28, 20, 29), (20, 3, 29), (26, 27, 7), (26, 18, 27), (18, 2, 27), (24, 25, 6), (24, 14, 25), (14, 1, 25), (22, 23, 10), (22, 15, 23), (15, 5, 23), (16, 21, 5), (16, 19, 21), (19, 4, 21), (19, 20, 4), (19, 17, 20), (17, 3, 20), (17, 18, 3), (17, 12, 18), (12, 2, 18), (15, 16, 5), (15, 13, 16), (13, 0, 16), (12, 14, 2), (12, 13, 14), (13, 1, 14)])
_uv = me_icosphere_001.uv_layers.new(name='UVMap')
_uv.uv.foreach_set('vector', [0.8182, 0.0, 0.7727, 0.07873, 0.8636, 0.07873, 0.7273, 0.1575, 0.6818, 0.07873, 0.6364, 0.1575, 0.09091, 0.0, 0.04545, 0.07873, 0.1364, 0.07873, 0.2727, 0.0, 0.2273, 0.07873, 0.3182, 0.07873, 0.4545, 0.0, 0.4091, 0.07873, 0.5, 0.07873, 0.7273, 0.1575, 0.6364, 0.1575, 0.6818, 0.2362, 0.9091, 0.1575, 0.8182, 0.1575, 0.8636, 0.2362, 0.1818, 0.1575, 0.09091, 0.1575, 0.1364, 0.2362, 0.3636, 0.1575, 0.2727, 0.1575, 0.3182, 0.2362, 0.5455, 0.1575, 0.4545, 0.1575, 0.5, 0.2362, 0.7273, 0.1575, 0.6818, 0.2362, 0.7727, 0.2362, 0.9091, 0.1575, 0.8636, 0.2362, 0.9545, 0.2362, 0.1818, 0.1575, 0.1364, 0.2362, 0.2273, 0.2362, 0.3636, 0.1575, 0.3182, 0.2362, 0.4091, 0.2362, 0.5455, 0.1575, 0.5, 0.2362, 0.5909, 0.2362, 0.8182, 0.3149, 0.7273, 0.3149, 0.7727, 0.3937, 1.0, 0.3149, 0.9091, 0.3149, 0.9545, 0.3937, 0.2727, 0.3149, 0.1818, 0.3149, 0.2273, 0.3937, 0.4545, 0.3149, 0.3636, 0.3149, 0.4091, 0.3937, 0.6364, 0.3149, 0.5455, 0.3149, 0.5909, 0.3937, 0.5909, 0.3937, 0.5, 0.3937, 0.5455, 0.4724, 0.5909, 0.3937, 0.5455, 0.3149, 0.5, 0.3937, 0.5455, 0.3149, 0.4545, 0.3149, 0.5, 0.3937, 0.4091, 0.3937, 0.3182, 0.3937, 0.3636, 0.4724, 0.4091, 0.3937, 0.3636, 0.3149, 0.3182, 0.3937, 0.3636, 0.3149, 0.2727, 0.3149, 0.3182, 0.3937, 0.2273, 0.3937, 0.1364, 0.3937, 0.1818, 0.4724, 0.2273, 0.3937, 0.1818, 0.3149, 0.1364, 0.3937, 0.1818, 0.3149, 0.09091, 0.3149, 0.1364, 0.3937, 0.9545, 0.3937, 0.8636, 0.3937, 0.9091, 0.4724, 0.9545, 0.3937, 0.9091, 0.3149, 0.8636, 0.3937, 0.9091, 0.3149, 0.8182, 0.3149, 0.8636, 0.3937, 0.7727, 0.3937, 0.6818, 0.3937, 0.7273, 0.4724, 0.7727, 0.3937, 0.7273, 0.3149, 0.6818, 0.3937, 0.7273, 0.3149, 0.6364, 0.3149, 0.6818, 0.3937, 0.5909, 0.2362, 0.5455, 0.3149, 0.6364, 0.3149, 0.5909, 0.2362, 0.5, 0.2362, 0.5455, 0.3149, 0.5, 0.2362, 0.4545, 0.3149, 0.5455, 0.3149, 0.4091, 0.2362, 0.3636, 0.3149, 0.4545, 0.3149, 0.4091, 0.2362, 0.3182, 0.2362, 0.3636, 0.3149, 0.3182, 0.2362, 0.2727, 0.3149, 0.3636, 0.3149, 0.2273, 0.2362, 0.1818, 0.3149, 0.2727, 0.3149, 0.2273, 0.2362, 0.1364, 0.2362, 0.1818, 0.3149, 0.1364, 0.2362, 0.09091, 0.3149, 0.1818, 0.3149, 0.9545, 0.2362, 0.9091, 0.3149, 1.0, 0.3149, 0.9545, 0.2362, 0.8636, 0.2362, 0.9091, 0.3149, 0.8636, 0.2362, 0.8182, 0.3149, 0.9091, 0.3149, 0.7727, 0.2362, 0.7273, 0.3149, 0.8182, 0.3149, 0.7727, 0.2362, 0.6818, 0.2362, 0.7273, 0.3149, 0.6818, 0.2362, 0.6364, 0.3149, 0.7273, 0.3149, 0.5, 0.2362, 0.4091, 0.2362, 0.4545, 0.3149, 0.5, 0.2362, 0.4545, 0.1575, 0.4091, 0.2362, 0.4545, 0.1575, 0.3636, 0.1575, 0.4091, 0.2362, 0.3182, 0.2362, 0.2273, 0.2362, 0.2727, 0.3149, 0.3182, 0.2362, 0.2727, 0.1575, 0.2273, 0.2362, 0.2727, 0.1575, 0.1818, 0.1575, 0.2273, 0.2362, 0.1364, 0.2362, 0.04545, 0.2362, 0.09091, 0.3149, 0.1364, 0.2362, 0.09091, 0.1575, 0.04545, 0.2362, 0.09091, 0.1575, 0.0, 0.1575, 0.04545, 0.2362, 0.8636, 0.2362, 0.7727, 0.2362, 0.8182, 0.3149, 0.8636, 0.2362, 0.8182, 0.1575, 0.7727, 0.2362, 0.8182, 0.1575, 0.7273, 0.1575, 0.7727, 0.2362, 0.6818, 0.2362, 0.5909, 0.2362, 0.6364, 0.3149, 0.6818, 0.2362, 0.6364, 0.1575, 0.5909, 0.2362, 0.6364, 0.1575, 0.5455, 0.1575, 0.5909, 0.2362, 0.5, 0.07873, 0.4545, 0.1575, 0.5455, 0.1575, 0.5, 0.07873, 0.4091, 0.07873, 0.4545, 0.1575, 0.4091, 0.07873, 0.3636, 0.1575, 0.4545, 0.1575, 0.3182, 0.07873, 0.2727, 0.1575, 0.3636, 0.1575, 0.3182, 0.07873, 0.2273, 0.07873, 0.2727, 0.1575, 0.2273, 0.07873, 0.1818, 0.1575, 0.2727, 0.1575, 0.1364, 0.07873, 0.09091, 0.1575, 0.1818, 0.1575, 0.1364, 0.07873, 0.04545, 0.07873, 0.09091, 0.1575, 0.04545, 0.07873, 0.0, 0.1575, 0.09091, 0.1575, 0.6364, 0.1575, 0.5909, 0.07873, 0.5455, 0.1575, 0.6364, 0.1575, 0.6818, 0.07873, 0.5909, 0.07873, 0.6818, 0.07873, 0.6364, 0.0, 0.5909, 0.07873, 0.8636, 0.07873, 0.8182, 0.1575, 0.9091, 0.1575, 0.8636, 0.07873, 0.7727, 0.07873, 0.8182, 0.1575, 0.7727, 0.07873, 0.7273, 0.1575, 0.8182, 0.1575])
me_icosphere_001.materials.append(mat_material_002)
me_icosphere_001.use_remesh_fix_poles = True
me_icosphere_001.use_remesh_preserve_attributes = False
me_icosphere_001.use_mirror_vertex_groups = False
me_icosphere_001.update()
me_icosphere_002 = bpy.data.meshes.new('Icosphere.002')
me_icosphere_002.from_pydata([(0.0, 0.0, -1.0), (0.7236, -0.5257, -0.4472), (-0.2764, -0.8506, -0.4472), (-0.8944, 0.0, -0.4472), (-0.2764, 0.8506, -0.4472), (0.7236, 0.5257, -0.4472), (0.2764, -0.8506, 0.4472), (-0.7236, -0.5257, 0.4472), (-0.7236, 0.5257, 0.4472), (0.2764, 0.8506, 0.4472), (0.8944, 0.0, 0.4472), (0.0, 0.0, 1.0), (-0.1625, -0.5, -0.8507), (0.4253, -0.309, -0.8507), (0.2629, -0.809, -0.5257), (0.8506, 0.0, -0.5257), (0.4253, 0.309, -0.8507), (-0.5257, 0.0, -0.8507), (-0.6882, -0.5, -0.5257), (-0.1625, 0.5, -0.8507), (-0.6882, 0.5, -0.5257), (0.2629, 0.809, -0.5257), (0.9511, -0.309, 0.0), (0.9511, 0.309, 0.0), (0.0, -1.0, 0.0), (0.5878, -0.809, 0.0), (-0.9511, -0.309, 0.0), (-0.5878, -0.809, 0.0), (-0.5878, 0.809, 0.0), (-0.9511, 0.309, 0.0), (0.5878, 0.809, 0.0), (0.0, 1.0, 0.0), (0.6882, -0.5, 0.5257), (-0.2629, -0.809, 0.5257), (-0.8506, 0.0, 0.5257), (-0.2629, 0.809, 0.5257), (0.6882, 0.5, 0.5257), (0.1625, -0.5, 0.8507), (0.5257, 0.0, 0.8507), (-0.4253, -0.309, 0.8507), (-0.4253, 0.309, 0.8507), (0.1625, 0.5, 0.8507)], [], [(0, 13, 12), (1, 13, 15), (0, 12, 17), (0, 17, 19), (0, 19, 16), (1, 15, 22), (2, 14, 24), (3, 18, 26), (4, 20, 28), (5, 21, 30), (1, 22, 25), (2, 24, 27), (3, 26, 29), (4, 28, 31), (5, 30, 23), (6, 32, 37), (7, 33, 39), (8, 34, 40), (9, 35, 41), (10, 36, 38), (38, 41, 11), (38, 36, 41), (36, 9, 41), (41, 40, 11), (41, 35, 40), (35, 8, 40), (40, 39, 11), (40, 34, 39), (34, 7, 39), (39, 37, 11), (39, 33, 37), (33, 6, 37), (37, 38, 11), (37, 32, 38), (32, 10, 38), (23, 36, 10), (23, 30, 36), (30, 9, 36), (31, 35, 9), (31, 28, 35), (28, 8, 35), (29, 34, 8), (29, 26, 34), (26, 7, 34), (27, 33, 7), (27, 24, 33), (24, 6, 33), (25, 32, 6), (25, 22, 32), (22, 10, 32), (30, 31, 9), (30, 21, 31), (21, 4, 31), (28, 29, 8), (28, 20, 29), (20, 3, 29), (26, 27, 7), (26, 18, 27), (18, 2, 27), (24, 25, 6), (24, 14, 25), (14, 1, 25), (22, 23, 10), (22, 15, 23), (15, 5, 23), (16, 21, 5), (16, 19, 21), (19, 4, 21), (19, 20, 4), (19, 17, 20), (17, 3, 20), (17, 18, 3), (17, 12, 18), (12, 2, 18), (15, 16, 5), (15, 13, 16), (13, 0, 16), (12, 14, 2), (12, 13, 14), (13, 1, 14)])
_uv = me_icosphere_002.uv_layers.new(name='UVMap')
_uv.uv.foreach_set('vector', [0.8182, 0.0, 0.7727, 0.07873, 0.8636, 0.07873, 0.7273, 0.1575, 0.6818, 0.07873, 0.6364, 0.1575, 0.09091, 0.0, 0.04545, 0.07873, 0.1364, 0.07873, 0.2727, 0.0, 0.2273, 0.07873, 0.3182, 0.07873, 0.4545, 0.0, 0.4091, 0.07873, 0.5, 0.07873, 0.7273, 0.1575, 0.6364, 0.1575, 0.6818, 0.2362, 0.9091, 0.1575, 0.8182, 0.1575, 0.8636, 0.2362, 0.1818, 0.1575, 0.09091, 0.1575, 0.1364, 0.2362, 0.3636, 0.1575, 0.2727, 0.1575, 0.3182, 0.2362, 0.5455, 0.1575, 0.4545, 0.1575, 0.5, 0.2362, 0.7273, 0.1575, 0.6818, 0.2362, 0.7727, 0.2362, 0.9091, 0.1575, 0.8636, 0.2362, 0.9545, 0.2362, 0.1818, 0.1575, 0.1364, 0.2362, 0.2273, 0.2362, 0.3636, 0.1575, 0.3182, 0.2362, 0.4091, 0.2362, 0.5455, 0.1575, 0.5, 0.2362, 0.5909, 0.2362, 0.8182, 0.3149, 0.7273, 0.3149, 0.7727, 0.3937, 1.0, 0.3149, 0.9091, 0.3149, 0.9545, 0.3937, 0.2727, 0.3149, 0.1818, 0.3149, 0.2273, 0.3937, 0.4545, 0.3149, 0.3636, 0.3149, 0.4091, 0.3937, 0.6364, 0.3149, 0.5455, 0.3149, 0.5909, 0.3937, 0.5909, 0.3937, 0.5, 0.3937, 0.5455, 0.4724, 0.5909, 0.3937, 0.5455, 0.3149, 0.5, 0.3937, 0.5455, 0.3149, 0.4545, 0.3149, 0.5, 0.3937, 0.4091, 0.3937, 0.3182, 0.3937, 0.3636, 0.4724, 0.4091, 0.3937, 0.3636, 0.3149, 0.3182, 0.3937, 0.3636, 0.3149, 0.2727, 0.3149, 0.3182, 0.3937, 0.2273, 0.3937, 0.1364, 0.3937, 0.1818, 0.4724, 0.2273, 0.3937, 0.1818, 0.3149, 0.1364, 0.3937, 0.1818, 0.3149, 0.09091, 0.3149, 0.1364, 0.3937, 0.9545, 0.3937, 0.8636, 0.3937, 0.9091, 0.4724, 0.9545, 0.3937, 0.9091, 0.3149, 0.8636, 0.3937, 0.9091, 0.3149, 0.8182, 0.3149, 0.8636, 0.3937, 0.7727, 0.3937, 0.6818, 0.3937, 0.7273, 0.4724, 0.7727, 0.3937, 0.7273, 0.3149, 0.6818, 0.3937, 0.7273, 0.3149, 0.6364, 0.3149, 0.6818, 0.3937, 0.5909, 0.2362, 0.5455, 0.3149, 0.6364, 0.3149, 0.5909, 0.2362, 0.5, 0.2362, 0.5455, 0.3149, 0.5, 0.2362, 0.4545, 0.3149, 0.5455, 0.3149, 0.4091, 0.2362, 0.3636, 0.3149, 0.4545, 0.3149, 0.4091, 0.2362, 0.3182, 0.2362, 0.3636, 0.3149, 0.3182, 0.2362, 0.2727, 0.3149, 0.3636, 0.3149, 0.2273, 0.2362, 0.1818, 0.3149, 0.2727, 0.3149, 0.2273, 0.2362, 0.1364, 0.2362, 0.1818, 0.3149, 0.1364, 0.2362, 0.09091, 0.3149, 0.1818, 0.3149, 0.9545, 0.2362, 0.9091, 0.3149, 1.0, 0.3149, 0.9545, 0.2362, 0.8636, 0.2362, 0.9091, 0.3149, 0.8636, 0.2362, 0.8182, 0.3149, 0.9091, 0.3149, 0.7727, 0.2362, 0.7273, 0.3149, 0.8182, 0.3149, 0.7727, 0.2362, 0.6818, 0.2362, 0.7273, 0.3149, 0.6818, 0.2362, 0.6364, 0.3149, 0.7273, 0.3149, 0.5, 0.2362, 0.4091, 0.2362, 0.4545, 0.3149, 0.5, 0.2362, 0.4545, 0.1575, 0.4091, 0.2362, 0.4545, 0.1575, 0.3636, 0.1575, 0.4091, 0.2362, 0.3182, 0.2362, 0.2273, 0.2362, 0.2727, 0.3149, 0.3182, 0.2362, 0.2727, 0.1575, 0.2273, 0.2362, 0.2727, 0.1575, 0.1818, 0.1575, 0.2273, 0.2362, 0.1364, 0.2362, 0.04545, 0.2362, 0.09091, 0.3149, 0.1364, 0.2362, 0.09091, 0.1575, 0.04545, 0.2362, 0.09091, 0.1575, 0.0, 0.1575, 0.04545, 0.2362, 0.8636, 0.2362, 0.7727, 0.2362, 0.8182, 0.3149, 0.8636, 0.2362, 0.8182, 0.1575, 0.7727, 0.2362, 0.8182, 0.1575, 0.7273, 0.1575, 0.7727, 0.2362, 0.6818, 0.2362, 0.5909, 0.2362, 0.6364, 0.3149, 0.6818, 0.2362, 0.6364, 0.1575, 0.5909, 0.2362, 0.6364, 0.1575, 0.5455, 0.1575, 0.5909, 0.2362, 0.5, 0.07873, 0.4545, 0.1575, 0.5455, 0.1575, 0.5, 0.07873, 0.4091, 0.07873, 0.4545, 0.1575, 0.4091, 0.07873, 0.3636, 0.1575, 0.4545, 0.1575, 0.3182, 0.07873, 0.2727, 0.1575, 0.3636, 0.1575, 0.3182, 0.07873, 0.2273, 0.07873, 0.2727, 0.1575, 0.2273, 0.07873, 0.1818, 0.1575, 0.2727, 0.1575, 0.1364, 0.07873, 0.09091, 0.1575, 0.1818, 0.1575, 0.1364, 0.07873, 0.04545, 0.07873, 0.09091, 0.1575, 0.04545, 0.07873, 0.0, 0.1575, 0.09091, 0.1575, 0.6364, 0.1575, 0.5909, 0.07873, 0.5455, 0.1575, 0.6364, 0.1575, 0.6818, 0.07873, 0.5909, 0.07873, 0.6818, 0.07873, 0.6364, 0.0, 0.5909, 0.07873, 0.8636, 0.07873, 0.8182, 0.1575, 0.9091, 0.1575, 0.8636, 0.07873, 0.7727, 0.07873, 0.8182, 0.1575, 0.7727, 0.07873, 0.7273, 0.1575, 0.8182, 0.1575])
me_icosphere_002.materials.append(mat_material_003)
me_icosphere_002.use_remesh_fix_poles = True
me_icosphere_002.use_remesh_preserve_attributes = False
me_icosphere_002.use_mirror_vertex_groups = False
me_icosphere_002.update()

# ---- objects
ob_arm = bpy.data.objects.new('Arm', me_cube_017)
ob_icosphere = bpy.data.objects.new('Icosphere', me_icosphere)
ob_icosphere_001 = bpy.data.objects.new('Icosphere.001', me_icosphere_001)
ob_icosphere_002 = bpy.data.objects.new('Icosphere.002', me_icosphere_002)

# ---- transforms, parenting, visibility, modifiers, constraints
ob_arm.location = (0.0, -0.01034, 0.01827)
ob_arm.rotation_euler = (-1.576, -0.7868, 1.995)
ob_arm.scale = (0.1043, 0.1329, 0.06955)
ob_arm.lineart.crease_threshold = 0.0
ob_icosphere.location = (1.203, 0.3597, 0.2414)
ob_icosphere.rotation_euler = (-0.7132, -0.2206, 0.4859)
ob_icosphere.scale = (0.0687, 0.0687, 0.04378)
ob_icosphere.lineart.crease_threshold = 0.0
ob_icosphere_001.location = (1.193, 0.437, 0.195)
ob_icosphere_001.rotation_euler = (-0.7132, -0.2206, 0.4859)
ob_icosphere_001.scale = (0.0687, 0.0687, 0.04378)
ob_icosphere_001.lineart.crease_threshold = 0.0
ob_icosphere_002.location = (1.24, 0.3992, 0.2646)
ob_icosphere_002.rotation_euler = (-1.095, -0.7322, 0.7068)
ob_icosphere_002.scale = (0.0687, 0.0687, 0.04378)
ob_icosphere_002.lineart.crease_threshold = 0.0

# ---- collection membership
col_collection.objects.link(ob_arm)
col_collection.objects.link(ob_icosphere)
col_collection.objects.link(ob_icosphere_001)
col_collection.objects.link(ob_icosphere_002)

# ---- scene / render settings (as saved in the file)
scene.frame_start = 1; scene.frame_end = 250; scene.frame_set(1)
scene.render.engine = 'BLENDER_EEVEE_NEXT'
scene.cycles.use_denoising = False
scene.cycles.samples = 128
scene.cycles.sampling_pattern = 'TABULATED_SOBOL'
scene.cycles.use_adaptive_sampling = False
scene.cycles.use_light_tree = False
scene.view_settings.view_transform = 'Filmic'
bpy.context.view_layer.update()

# ---- added for rendering (the .blend has no active camera and no usable light): camera, sun
cam_auto = bpy.data.cameras.new('AutoCamera')
cam_auto.lens = 50.0
cam_auto.sensor_width = 36.0
cam_auto.clip_end = 1000.0
ob_auto_camera = bpy.data.objects.new('AutoCamera', cam_auto)
scene.collection.objects.link(ob_auto_camera)
ob_auto_camera.location = (2.59809, -2.18675, 1.66315)
ob_auto_camera.rotation_euler = (1.09748, -7.21219e-08, 0.694738)
scene.camera = ob_auto_camera
light_auto_sun = bpy.data.lights.new('AutoSun', 'SUN')
light_auto_sun.energy = 3.0
light_auto_sun.angle = 0.0523599
ob_auto_sun = bpy.data.objects.new('AutoSun', light_auto_sun)
scene.collection.objects.link(ob_auto_sun)
ob_auto_sun.rotation_euler = (0.872665, 0.174533, 0.523599)
bpy.context.view_layer.update()
